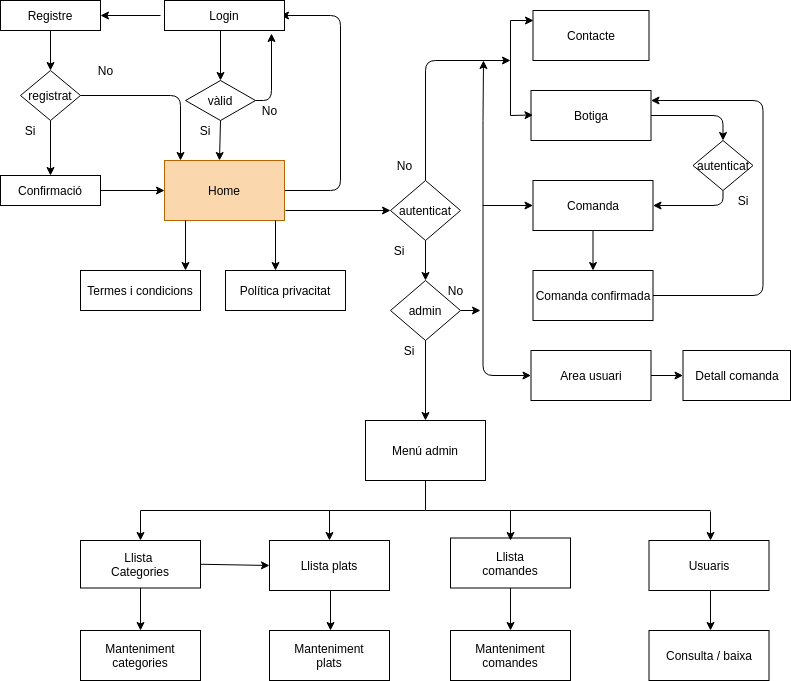

The diagram above was exported from draw.io. Its source (the exported page's mxGraphModel, read from the mxfile embedded in the PNG):
<mxGraphModel dx="1070" dy="770" grid="1" gridSize="10" guides="1" tooltips="1" connect="1" arrows="1" fold="1" page="1" pageScale="1" pageWidth="827" pageHeight="1169" background="#ffffff" math="0" shadow="0">
  <root>
    <mxCell id="0" />
    <mxCell id="1" parent="0" />
    <mxCell id="14" style="edgeStyle=orthogonalEdgeStyle;rounded=0;orthogonalLoop=1;jettySize=auto;html=1;exitX=0;exitY=0.5;exitDx=0;exitDy=0;entryX=1;entryY=0.5;entryDx=0;entryDy=0;strokeColor=#000000;" parent="1" target="12" edge="1">
      <mxGeometry relative="1" as="geometry">
        <mxPoint x="170" y="45" as="sourcePoint" />
      </mxGeometry>
    </mxCell>
    <mxCell id="4" value="vàlid" style="rhombus;whiteSpace=wrap;html=1;" parent="1" vertex="1">
      <mxGeometry x="195" y="110" width="70" height="40" as="geometry" />
    </mxCell>
    <mxCell id="5" value="" style="endArrow=classic;html=1;entryX=0.5;entryY=0;entryDx=0;entryDy=0;strokeColor=#000000;" parent="1" target="4" edge="1">
      <mxGeometry width="50" height="50" relative="1" as="geometry">
        <mxPoint x="230" y="60" as="sourcePoint" />
        <mxPoint x="190" y="330" as="targetPoint" />
        <Array as="points" />
      </mxGeometry>
    </mxCell>
    <mxCell id="6" value="" style="endArrow=classic;html=1;exitX=1;exitY=0.5;exitDx=0;exitDy=0;entryX=0.925;entryY=1.1;entryDx=0;entryDy=0;entryPerimeter=0;strokeColor=#000000;" parent="1" source="4" edge="1">
      <mxGeometry width="50" height="50" relative="1" as="geometry">
        <mxPoint x="140" y="380" as="sourcePoint" />
        <mxPoint x="281" y="63" as="targetPoint" />
        <Array as="points">
          <mxPoint x="281" y="130" />
        </Array>
      </mxGeometry>
    </mxCell>
    <mxCell id="7" value="No" style="text;html=1;align=center;verticalAlign=middle;resizable=0;points=[];autosize=1;fontColor=#000000;" parent="1" vertex="1">
      <mxGeometry x="264" y="130" width="30" height="20" as="geometry" />
    </mxCell>
    <mxCell id="9" value="Si" style="text;html=1;strokeColor=none;fillColor=none;align=center;verticalAlign=middle;whiteSpace=wrap;rounded=0;fontColor=#000000;" parent="1" vertex="1">
      <mxGeometry x="195" y="150" width="40" height="20" as="geometry" />
    </mxCell>
    <mxCell id="11" value="" style="endArrow=classic;html=1;entryX=1;entryY=0.5;entryDx=0;entryDy=0;exitX=1;exitY=0.5;exitDx=0;exitDy=0;strokeColor=#000000;" parent="1" source="2" edge="1">
      <mxGeometry width="50" height="50" relative="1" as="geometry">
        <mxPoint x="300" y="260" as="sourcePoint" />
        <mxPoint x="290" y="45" as="targetPoint" />
        <Array as="points">
          <mxPoint x="350" y="220" />
          <mxPoint x="350" y="45" />
        </Array>
      </mxGeometry>
    </mxCell>
    <mxCell id="12" value="Registre" style="rounded=0;whiteSpace=wrap;html=1;" parent="1" vertex="1">
      <mxGeometry x="10" y="30" width="100" height="30" as="geometry" />
    </mxCell>
    <mxCell id="2" value="&lt;font color=&quot;#000000&quot;&gt;Home&lt;/font&gt;" style="rounded=0;whiteSpace=wrap;html=1;fillColor=#fad7ac;strokeColor=#b46504;" parent="1" vertex="1">
      <mxGeometry x="174" y="190" width="120" height="60" as="geometry" />
    </mxCell>
    <mxCell id="15" value="" style="endArrow=classic;html=1;exitX=0.5;exitY=1;exitDx=0;exitDy=0;strokeColor=#000000;" parent="1" source="4" edge="1">
      <mxGeometry width="50" height="50" relative="1" as="geometry">
        <mxPoint x="230" y="190" as="sourcePoint" />
        <mxPoint x="229" y="190" as="targetPoint" />
      </mxGeometry>
    </mxCell>
    <mxCell id="18" value="" style="endArrow=classic;html=1;exitX=0.5;exitY=1;exitDx=0;exitDy=0;entryX=0.5;entryY=0;entryDx=0;entryDy=0;strokeColor=#000000;" parent="1" source="12" target="26" edge="1">
      <mxGeometry width="50" height="50" relative="1" as="geometry">
        <mxPoint x="60" y="100" as="sourcePoint" />
        <mxPoint x="60" y="90" as="targetPoint" />
      </mxGeometry>
    </mxCell>
    <mxCell id="24" value="Contacte" style="rounded=0;whiteSpace=wrap;html=1;" parent="1" vertex="1">
      <mxGeometry x="542.5" y="40" width="116" height="50" as="geometry" />
    </mxCell>
    <mxCell id="25" value="Botiga" style="rounded=0;whiteSpace=wrap;html=1;" parent="1" vertex="1">
      <mxGeometry x="540.5" y="120" width="120" height="50" as="geometry" />
    </mxCell>
    <mxCell id="26" value="registrat" style="rhombus;whiteSpace=wrap;html=1;" parent="1" vertex="1">
      <mxGeometry x="30" y="100" width="60" height="50" as="geometry" />
    </mxCell>
    <mxCell id="17" value="Confirmació" style="rounded=0;whiteSpace=wrap;html=1;" parent="1" vertex="1">
      <mxGeometry x="10" y="205" width="100" height="30" as="geometry" />
    </mxCell>
    <mxCell id="28" value="Si" style="text;html=1;strokeColor=none;fillColor=none;align=center;verticalAlign=middle;whiteSpace=wrap;rounded=0;fontColor=#000000;" parent="1" vertex="1">
      <mxGeometry x="20" y="150" width="40" height="20" as="geometry" />
    </mxCell>
    <mxCell id="29" value="" style="endArrow=classic;html=1;entryX=0.5;entryY=0;entryDx=0;entryDy=0;exitX=0.5;exitY=1;exitDx=0;exitDy=0;strokeColor=#000000;" parent="1" source="26" target="17" edge="1">
      <mxGeometry width="50" height="50" relative="1" as="geometry">
        <mxPoint x="60" y="160" as="sourcePoint" />
        <mxPoint x="60" y="170" as="targetPoint" />
      </mxGeometry>
    </mxCell>
    <mxCell id="30" value="" style="endArrow=classic;html=1;exitX=1;exitY=0.5;exitDx=0;exitDy=0;strokeColor=#000000;" parent="1" source="17" edge="1">
      <mxGeometry width="50" height="50" relative="1" as="geometry">
        <mxPoint x="124" y="270" as="sourcePoint" />
        <mxPoint x="174" y="220" as="targetPoint" />
      </mxGeometry>
    </mxCell>
    <mxCell id="31" value="Login" style="rounded=0;whiteSpace=wrap;html=1;" parent="1" vertex="1">
      <mxGeometry x="174" y="30" width="120" height="30" as="geometry" />
    </mxCell>
    <mxCell id="32" value="autenticat" style="rhombus;whiteSpace=wrap;html=1;" parent="1" vertex="1">
      <mxGeometry x="702.5" y="170" width="60" height="50" as="geometry" />
    </mxCell>
    <mxCell id="33" value="Comanda" style="rounded=0;whiteSpace=wrap;html=1;" parent="1" vertex="1">
      <mxGeometry x="542.5" y="210" width="120" height="50" as="geometry" />
    </mxCell>
    <mxCell id="34" value="Si" style="text;html=1;strokeColor=none;fillColor=none;align=center;verticalAlign=middle;whiteSpace=wrap;rounded=0;fontColor=#000000;" parent="1" vertex="1">
      <mxGeometry x="732.5" y="220" width="40" height="20" as="geometry" />
    </mxCell>
    <mxCell id="36" value="" style="endArrow=classic;html=1;exitX=1;exitY=0.5;exitDx=0;exitDy=0;entryX=0.5;entryY=0;entryDx=0;entryDy=0;strokeColor=#000000;" parent="1" source="25" target="32" edge="1">
      <mxGeometry width="50" height="50" relative="1" as="geometry">
        <mxPoint x="610.5" y="100" as="sourcePoint" />
        <mxPoint x="702.5" y="145" as="targetPoint" />
        <Array as="points">
          <mxPoint x="732.5" y="145" />
        </Array>
      </mxGeometry>
    </mxCell>
    <mxCell id="41" value="" style="endArrow=none;html=1;strokeColor=#000000;" parent="1" edge="1">
      <mxGeometry width="50" height="50" relative="1" as="geometry">
        <mxPoint x="520" y="145" as="sourcePoint" />
        <mxPoint x="520" y="50" as="targetPoint" />
        <Array as="points" />
      </mxGeometry>
    </mxCell>
    <mxCell id="43" value="" style="endArrow=classic;html=1;strokeColor=#000000;" parent="1" edge="1">
      <mxGeometry width="50" height="50" relative="1" as="geometry">
        <mxPoint x="520" y="50" as="sourcePoint" />
        <mxPoint x="543" y="50" as="targetPoint" />
      </mxGeometry>
    </mxCell>
    <mxCell id="44" value="" style="endArrow=classic;html=1;strokeColor=#000000;" parent="1" edge="1">
      <mxGeometry width="50" height="50" relative="1" as="geometry">
        <mxPoint x="520" y="145" as="sourcePoint" />
        <mxPoint x="542.5" y="144.5" as="targetPoint" />
      </mxGeometry>
    </mxCell>
    <mxCell id="50" value="" style="endArrow=classic;html=1;exitX=0.5;exitY=1;exitDx=0;exitDy=0;entryX=1;entryY=0.5;entryDx=0;entryDy=0;strokeColor=#000000;" parent="1" source="32" target="33" edge="1">
      <mxGeometry width="50" height="50" relative="1" as="geometry">
        <mxPoint x="612.5" y="260" as="sourcePoint" />
        <mxPoint x="662.5" y="210" as="targetPoint" />
        <Array as="points">
          <mxPoint x="732.5" y="235" />
        </Array>
      </mxGeometry>
    </mxCell>
    <mxCell id="60" style="edgeStyle=orthogonalEdgeStyle;rounded=0;orthogonalLoop=1;jettySize=auto;html=1;strokeColor=#000000;" parent="1" source="51" edge="1">
      <mxGeometry relative="1" as="geometry">
        <mxPoint x="692.5" y="405" as="targetPoint" />
      </mxGeometry>
    </mxCell>
    <mxCell id="51" value="Area usuari" style="rounded=0;whiteSpace=wrap;html=1;" parent="1" vertex="1">
      <mxGeometry x="540.5" y="380" width="120" height="50" as="geometry" />
    </mxCell>
    <mxCell id="52" value="" style="endArrow=classic;html=1;strokeColor=#000000;" parent="1" edge="1">
      <mxGeometry width="50" height="50" relative="1" as="geometry">
        <mxPoint x="492.5" y="150" as="sourcePoint" />
        <mxPoint x="493" y="90" as="targetPoint" />
      </mxGeometry>
    </mxCell>
    <mxCell id="53" value="" style="endArrow=classic;html=1;entryX=0;entryY=0.5;entryDx=0;entryDy=0;strokeColor=#000000;" parent="1" target="51" edge="1">
      <mxGeometry width="50" height="50" relative="1" as="geometry">
        <mxPoint x="492.5" y="150" as="sourcePoint" />
        <mxPoint x="492.5" y="140" as="targetPoint" />
        <Array as="points">
          <mxPoint x="492.5" y="405" />
        </Array>
      </mxGeometry>
    </mxCell>
    <mxCell id="54" value="" style="endArrow=classic;html=1;entryX=0;entryY=0.5;entryDx=0;entryDy=0;strokeColor=#000000;" parent="1" target="33" edge="1">
      <mxGeometry width="50" height="50" relative="1" as="geometry">
        <mxPoint x="492.5" y="235" as="sourcePoint" />
        <mxPoint x="492.5" y="140" as="targetPoint" />
      </mxGeometry>
    </mxCell>
    <mxCell id="55" value="Comanda confirmada" style="rounded=0;whiteSpace=wrap;html=1;" parent="1" vertex="1">
      <mxGeometry x="542.5" y="300" width="120" height="50" as="geometry" />
    </mxCell>
    <mxCell id="56" value="" style="endArrow=classic;html=1;exitX=0.5;exitY=1;exitDx=0;exitDy=0;strokeColor=#000000;" parent="1" source="33" edge="1">
      <mxGeometry width="50" height="50" relative="1" as="geometry">
        <mxPoint x="552.5" y="350" as="sourcePoint" />
        <mxPoint x="602.5" y="300" as="targetPoint" />
      </mxGeometry>
    </mxCell>
    <mxCell id="57" value="" style="endArrow=classic;html=1;exitX=1;exitY=0.5;exitDx=0;exitDy=0;strokeColor=#000000;" parent="1" source="55" edge="1">
      <mxGeometry width="50" height="50" relative="1" as="geometry">
        <mxPoint x="702.5" y="330" as="sourcePoint" />
        <mxPoint x="660.5" y="130" as="targetPoint" />
        <Array as="points">
          <mxPoint x="772.5" y="325" />
          <mxPoint x="772.5" y="130" />
        </Array>
      </mxGeometry>
    </mxCell>
    <mxCell id="58" value="Detall comanda" style="rounded=0;whiteSpace=wrap;html=1;" parent="1" vertex="1">
      <mxGeometry x="692.5" y="380" width="107.5" height="50" as="geometry" />
    </mxCell>
    <mxCell id="61" value="autenticat" style="rhombus;whiteSpace=wrap;html=1;" parent="1" vertex="1">
      <mxGeometry x="400" y="210" width="70" height="60" as="geometry" />
    </mxCell>
    <mxCell id="62" value="admin" style="rhombus;whiteSpace=wrap;html=1;" parent="1" vertex="1">
      <mxGeometry x="400" y="310" width="70" height="60" as="geometry" />
    </mxCell>
    <mxCell id="63" value="" style="endArrow=classic;html=1;entryX=0;entryY=0.5;entryDx=0;entryDy=0;strokeColor=#000000;" parent="1" target="61" edge="1">
      <mxGeometry width="50" height="50" relative="1" as="geometry">
        <mxPoint x="295" y="240" as="sourcePoint" />
        <mxPoint x="440" y="260" as="targetPoint" />
      </mxGeometry>
    </mxCell>
    <mxCell id="64" value="" style="endArrow=classic;html=1;exitX=0.5;exitY=0;exitDx=0;exitDy=0;strokeColor=#000000;" parent="1" source="61" edge="1">
      <mxGeometry width="50" height="50" relative="1" as="geometry">
        <mxPoint x="390" y="310" as="sourcePoint" />
        <mxPoint x="520" y="90" as="targetPoint" />
        <Array as="points">
          <mxPoint x="435" y="90" />
        </Array>
      </mxGeometry>
    </mxCell>
    <mxCell id="65" value="No" style="text;html=1;align=center;verticalAlign=middle;resizable=0;points=[];autosize=1;fontColor=#000000;" parent="1" vertex="1">
      <mxGeometry x="399" y="185" width="30" height="20" as="geometry" />
    </mxCell>
    <mxCell id="66" value="Si" style="text;html=1;strokeColor=none;fillColor=none;align=center;verticalAlign=middle;whiteSpace=wrap;rounded=0;fontColor=#000000;" parent="1" vertex="1">
      <mxGeometry x="389" y="270" width="40" height="20" as="geometry" />
    </mxCell>
    <mxCell id="68" value="" style="endArrow=classic;html=1;entryX=0.5;entryY=0;entryDx=0;entryDy=0;exitX=0.5;exitY=1;exitDx=0;exitDy=0;strokeColor=#000000;" parent="1" source="61" target="62" edge="1">
      <mxGeometry width="50" height="50" relative="1" as="geometry">
        <mxPoint x="390" y="310" as="sourcePoint" />
        <mxPoint x="440" y="260" as="targetPoint" />
      </mxGeometry>
    </mxCell>
    <mxCell id="69" value="No" style="text;html=1;align=center;verticalAlign=middle;resizable=0;points=[];autosize=1;fontColor=#000000;" parent="1" vertex="1">
      <mxGeometry x="450" y="310" width="30" height="20" as="geometry" />
    </mxCell>
    <mxCell id="70" value="" style="endArrow=classic;html=1;exitX=1;exitY=0.5;exitDx=0;exitDy=0;strokeColor=#000000;" parent="1" source="62" edge="1">
      <mxGeometry width="50" height="50" relative="1" as="geometry">
        <mxPoint x="390" y="310" as="sourcePoint" />
        <mxPoint x="490" y="340" as="targetPoint" />
      </mxGeometry>
    </mxCell>
    <mxCell id="71" value="Si" style="text;html=1;strokeColor=none;fillColor=none;align=center;verticalAlign=middle;whiteSpace=wrap;rounded=0;fontColor=#000000;" parent="1" vertex="1">
      <mxGeometry x="399" y="370" width="40" height="20" as="geometry" />
    </mxCell>
    <mxCell id="72" value="Menú admin" style="rounded=0;whiteSpace=wrap;html=1;" parent="1" vertex="1">
      <mxGeometry x="375" y="450" width="120" height="60" as="geometry" />
    </mxCell>
    <mxCell id="73" value="" style="endArrow=classic;html=1;entryX=0.5;entryY=0;entryDx=0;entryDy=0;exitX=0.5;exitY=1;exitDx=0;exitDy=0;strokeColor=#000000;" parent="1" source="62" target="72" edge="1">
      <mxGeometry width="50" height="50" relative="1" as="geometry">
        <mxPoint x="390" y="310" as="sourcePoint" />
        <mxPoint x="440" y="260" as="targetPoint" />
      </mxGeometry>
    </mxCell>
    <mxCell id="74" value="Llista &lt;br&gt;Categories" style="rounded=0;whiteSpace=wrap;html=1;" parent="1" vertex="1">
      <mxGeometry x="90" y="570" width="120" height="47.5" as="geometry" />
    </mxCell>
    <mxCell id="76" value="Llista plats" style="rounded=0;whiteSpace=wrap;html=1;" parent="1" vertex="1">
      <mxGeometry x="279" y="570" width="120" height="50" as="geometry" />
    </mxCell>
    <mxCell id="78" value="Llista&lt;br&gt;comandes" style="rounded=0;whiteSpace=wrap;html=1;" parent="1" vertex="1">
      <mxGeometry x="460" y="567.5" width="120" height="50" as="geometry" />
    </mxCell>
    <mxCell id="79" value="Usuaris" style="rounded=0;whiteSpace=wrap;html=1;" parent="1" vertex="1">
      <mxGeometry x="658.5" y="570" width="120" height="50" as="geometry" />
    </mxCell>
    <mxCell id="80" value="Manteniment&lt;br&gt;categories" style="rounded=0;whiteSpace=wrap;html=1;" parent="1" vertex="1">
      <mxGeometry x="90" y="660" width="120" height="50" as="geometry" />
    </mxCell>
    <mxCell id="81" value="Manteniment&lt;br&gt;plats" style="rounded=0;whiteSpace=wrap;html=1;" parent="1" vertex="1">
      <mxGeometry x="279" y="660" width="120" height="50" as="geometry" />
    </mxCell>
    <mxCell id="82" value="" style="endArrow=none;html=1;strokeColor=#000000;" parent="1" edge="1">
      <mxGeometry width="50" height="50" relative="1" as="geometry">
        <mxPoint x="150" y="540" as="sourcePoint" />
        <mxPoint x="720" y="540" as="targetPoint" />
      </mxGeometry>
    </mxCell>
    <mxCell id="83" value="" style="endArrow=none;html=1;entryX=0.5;entryY=1;entryDx=0;entryDy=0;strokeColor=#000000;" parent="1" target="72" edge="1">
      <mxGeometry width="50" height="50" relative="1" as="geometry">
        <mxPoint x="435" y="540" as="sourcePoint" />
        <mxPoint x="440" y="530" as="targetPoint" />
      </mxGeometry>
    </mxCell>
    <mxCell id="84" value="" style="endArrow=classic;html=1;entryX=0.5;entryY=0;entryDx=0;entryDy=0;strokeColor=#000000;" parent="1" target="74" edge="1">
      <mxGeometry width="50" height="50" relative="1" as="geometry">
        <mxPoint x="150" y="540" as="sourcePoint" />
        <mxPoint x="440" y="420" as="targetPoint" />
      </mxGeometry>
    </mxCell>
    <mxCell id="87" value="" style="endArrow=classic;html=1;entryX=0.5;entryY=0;entryDx=0;entryDy=0;strokeColor=#000000;" parent="1" target="76" edge="1">
      <mxGeometry width="50" height="50" relative="1" as="geometry">
        <mxPoint x="339" y="540" as="sourcePoint" />
        <mxPoint x="344" y="470" as="targetPoint" />
      </mxGeometry>
    </mxCell>
    <mxCell id="88" value="" style="endArrow=classic;html=1;strokeColor=#000000;" parent="1" edge="1">
      <mxGeometry width="50" height="50" relative="1" as="geometry">
        <mxPoint x="520" y="540" as="sourcePoint" />
        <mxPoint x="520" y="570" as="targetPoint" />
      </mxGeometry>
    </mxCell>
    <mxCell id="89" value="" style="endArrow=classic;html=1;strokeColor=#000000;" parent="1" edge="1">
      <mxGeometry width="50" height="50" relative="1" as="geometry">
        <mxPoint x="720" y="541" as="sourcePoint" />
        <mxPoint x="720" y="570" as="targetPoint" />
      </mxGeometry>
    </mxCell>
    <mxCell id="90" value="" style="endArrow=classic;html=1;exitX=1;exitY=0.5;exitDx=0;exitDy=0;entryX=0;entryY=0.5;entryDx=0;entryDy=0;" parent="1" source="74" target="76" edge="1">
      <mxGeometry width="50" height="50" relative="1" as="geometry">
        <mxPoint x="390" y="580" as="sourcePoint" />
        <mxPoint x="440" y="530" as="targetPoint" />
      </mxGeometry>
    </mxCell>
    <mxCell id="91" value="Consulta / baixa" style="rounded=0;whiteSpace=wrap;html=1;" parent="1" vertex="1">
      <mxGeometry x="658.5" y="660" width="120" height="50" as="geometry" />
    </mxCell>
    <mxCell id="92" value="" style="endArrow=classic;html=1;exitX=0.5;exitY=1;exitDx=0;exitDy=0;strokeColor=#000000;" parent="1" source="74" edge="1">
      <mxGeometry width="50" height="50" relative="1" as="geometry">
        <mxPoint x="100" y="710" as="sourcePoint" />
        <mxPoint x="150" y="660" as="targetPoint" />
      </mxGeometry>
    </mxCell>
    <mxCell id="93" value="" style="endArrow=classic;html=1;strokeColor=#000000;" parent="1" edge="1">
      <mxGeometry width="50" height="50" relative="1" as="geometry">
        <mxPoint x="340" y="620" as="sourcePoint" />
        <mxPoint x="340" y="660" as="targetPoint" />
      </mxGeometry>
    </mxCell>
    <mxCell id="96" value="" style="endArrow=classic;html=1;strokeColor=#000000;" parent="1" edge="1">
      <mxGeometry width="50" height="50" relative="1" as="geometry">
        <mxPoint x="720" y="620" as="sourcePoint" />
        <mxPoint x="720" y="660" as="targetPoint" />
      </mxGeometry>
    </mxCell>
    <mxCell id="99" value="Manteniment&lt;br&gt;comandes" style="rounded=0;whiteSpace=wrap;html=1;" parent="1" vertex="1">
      <mxGeometry x="460" y="660" width="120" height="50" as="geometry" />
    </mxCell>
    <mxCell id="103" value="" style="endArrow=classic;html=1;strokeColor=#000000;fontColor=#000000;exitX=0.5;exitY=1;exitDx=0;exitDy=0;entryX=0.5;entryY=0;entryDx=0;entryDy=0;" parent="1" edge="1" target="99" source="78">
      <mxGeometry width="50" height="50" relative="1" as="geometry">
        <mxPoint x="501" y="640" as="sourcePoint" />
        <mxPoint x="501" y="662" as="targetPoint" />
      </mxGeometry>
    </mxCell>
    <mxCell id="104" value="No" style="text;html=1;align=center;verticalAlign=middle;resizable=0;points=[];autosize=1;fontColor=#000000;" parent="1" vertex="1">
      <mxGeometry x="100" y="90" width="30" height="20" as="geometry" />
    </mxCell>
    <mxCell id="105" value="" style="endArrow=classic;html=1;strokeColor=#000000;fontColor=#000000;exitX=1;exitY=0.5;exitDx=0;exitDy=0;" parent="1" source="26" edge="1">
      <mxGeometry width="50" height="50" relative="1" as="geometry">
        <mxPoint x="140" y="240" as="sourcePoint" />
        <mxPoint x="190" y="190" as="targetPoint" />
        <Array as="points">
          <mxPoint x="190" y="125" />
        </Array>
      </mxGeometry>
    </mxCell>
    <mxCell id="106" value="Termes i condicions" style="rounded=0;whiteSpace=wrap;html=1;" parent="1" vertex="1">
      <mxGeometry x="90" y="300" width="120" height="40" as="geometry" />
    </mxCell>
    <mxCell id="107" value="Política privacitat" style="rounded=0;whiteSpace=wrap;html=1;" parent="1" vertex="1">
      <mxGeometry x="235" y="300" width="120" height="40" as="geometry" />
    </mxCell>
    <mxCell id="110" value="" style="endArrow=classic;html=1;exitX=0.175;exitY=1;exitDx=0;exitDy=0;exitPerimeter=0;strokeColor=#000000;" parent="1" source="2" edge="1">
      <mxGeometry width="50" height="50" relative="1" as="geometry">
        <mxPoint x="145" y="350" as="sourcePoint" />
        <mxPoint x="195" y="300" as="targetPoint" />
      </mxGeometry>
    </mxCell>
    <mxCell id="111" value="" style="endArrow=classic;html=1;strokeColor=#000000;exitX=0.925;exitY=1;exitDx=0;exitDy=0;exitPerimeter=0;" parent="1" source="2" edge="1">
      <mxGeometry width="50" height="50" relative="1" as="geometry">
        <mxPoint x="235" y="350" as="sourcePoint" />
        <mxPoint x="285" y="300" as="targetPoint" />
      </mxGeometry>
    </mxCell>
  </root>
</mxGraphModel>